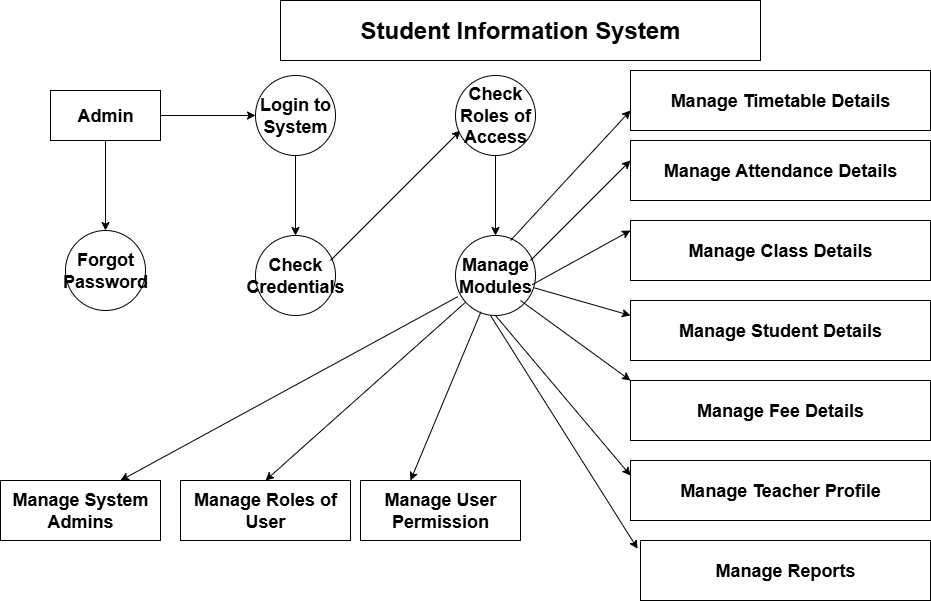

The diagram above was exported from draw.io. Its source (the exported page's mxGraphModel, read from the mxfile embedded in the PNG):
<mxGraphModel dx="1892" dy="562" grid="1" gridSize="10" guides="1" tooltips="1" connect="1" arrows="1" fold="1" page="1" pageScale="1" pageWidth="850" pageHeight="1100" math="0" shadow="0">
  <root>
    <mxCell id="0" />
    <mxCell id="1" parent="0" />
    <mxCell id="l0G0Fo9MiZHIOLYbqDgr-1" value="&lt;h1&gt;Student Information System&lt;/h1&gt;" style="rounded=0;whiteSpace=wrap;html=1;" vertex="1" parent="1">
      <mxGeometry x="170" y="20" width="480" height="60" as="geometry" />
    </mxCell>
    <mxCell id="l0G0Fo9MiZHIOLYbqDgr-11" value="" style="edgeStyle=orthogonalEdgeStyle;rounded=0;orthogonalLoop=1;jettySize=auto;html=1;" edge="1" parent="1" source="l0G0Fo9MiZHIOLYbqDgr-2" target="l0G0Fo9MiZHIOLYbqDgr-10">
      <mxGeometry relative="1" as="geometry" />
    </mxCell>
    <mxCell id="l0G0Fo9MiZHIOLYbqDgr-15" value="" style="edgeStyle=orthogonalEdgeStyle;rounded=0;orthogonalLoop=1;jettySize=auto;html=1;" edge="1" parent="1" source="l0G0Fo9MiZHIOLYbqDgr-2" target="l0G0Fo9MiZHIOLYbqDgr-14">
      <mxGeometry relative="1" as="geometry" />
    </mxCell>
    <mxCell id="l0G0Fo9MiZHIOLYbqDgr-2" value="&lt;h2&gt;Admin&lt;/h2&gt;" style="rounded=0;whiteSpace=wrap;html=1;fillStyle=auto;" vertex="1" parent="1">
      <mxGeometry x="-60" y="110" width="110" height="50" as="geometry" />
    </mxCell>
    <mxCell id="l0G0Fo9MiZHIOLYbqDgr-13" value="" style="edgeStyle=orthogonalEdgeStyle;rounded=0;orthogonalLoop=1;jettySize=auto;html=1;" edge="1" parent="1" source="l0G0Fo9MiZHIOLYbqDgr-10" target="l0G0Fo9MiZHIOLYbqDgr-12">
      <mxGeometry relative="1" as="geometry" />
    </mxCell>
    <mxCell id="l0G0Fo9MiZHIOLYbqDgr-10" value="&lt;h2&gt;Login to System&lt;/h2&gt;" style="ellipse;whiteSpace=wrap;html=1;rounded=0;fillStyle=auto;" vertex="1" parent="1">
      <mxGeometry x="145" y="95" width="80" height="80" as="geometry" />
    </mxCell>
    <mxCell id="l0G0Fo9MiZHIOLYbqDgr-12" value="&lt;h2&gt;Check Credentials&lt;/h2&gt;" style="ellipse;whiteSpace=wrap;html=1;rounded=0;fillStyle=auto;" vertex="1" parent="1">
      <mxGeometry x="145" y="255" width="80" height="80" as="geometry" />
    </mxCell>
    <mxCell id="l0G0Fo9MiZHIOLYbqDgr-14" value="&lt;h2&gt;Forgot Password&lt;/h2&gt;" style="ellipse;whiteSpace=wrap;html=1;rounded=0;fillStyle=auto;" vertex="1" parent="1">
      <mxGeometry x="-45" y="250" width="80" height="80" as="geometry" />
    </mxCell>
    <mxCell id="l0G0Fo9MiZHIOLYbqDgr-16" value="" style="endArrow=classic;html=1;rounded=0;" edge="1" parent="1">
      <mxGeometry width="50" height="50" relative="1" as="geometry">
        <mxPoint x="220" y="280" as="sourcePoint" />
        <mxPoint x="350" y="150" as="targetPoint" />
      </mxGeometry>
    </mxCell>
    <mxCell id="l0G0Fo9MiZHIOLYbqDgr-19" value="" style="edgeStyle=orthogonalEdgeStyle;rounded=0;orthogonalLoop=1;jettySize=auto;html=1;" edge="1" parent="1" source="l0G0Fo9MiZHIOLYbqDgr-17" target="l0G0Fo9MiZHIOLYbqDgr-18">
      <mxGeometry relative="1" as="geometry" />
    </mxCell>
    <mxCell id="l0G0Fo9MiZHIOLYbqDgr-17" value="&lt;h2&gt;Check Roles of Access&lt;/h2&gt;" style="ellipse;whiteSpace=wrap;html=1;aspect=fixed;" vertex="1" parent="1">
      <mxGeometry x="345" y="95" width="80" height="80" as="geometry" />
    </mxCell>
    <mxCell id="l0G0Fo9MiZHIOLYbqDgr-18" value="&lt;h2&gt;Manage Modules&lt;/h2&gt;" style="ellipse;whiteSpace=wrap;html=1;" vertex="1" parent="1">
      <mxGeometry x="345" y="255" width="80" height="80" as="geometry" />
    </mxCell>
    <mxCell id="l0G0Fo9MiZHIOLYbqDgr-20" value="" style="endArrow=classic;html=1;rounded=0;" edge="1" parent="1">
      <mxGeometry width="50" height="50" relative="1" as="geometry">
        <mxPoint x="400" y="260" as="sourcePoint" />
        <mxPoint x="520" y="130" as="targetPoint" />
      </mxGeometry>
    </mxCell>
    <mxCell id="l0G0Fo9MiZHIOLYbqDgr-21" value="&lt;h2&gt;Manage Timetable Details&lt;/h2&gt;" style="rounded=0;whiteSpace=wrap;html=1;" vertex="1" parent="1">
      <mxGeometry x="520" y="90" width="300" height="60" as="geometry" />
    </mxCell>
    <mxCell id="l0G0Fo9MiZHIOLYbqDgr-22" value="" style="endArrow=classic;html=1;rounded=0;" edge="1" parent="1">
      <mxGeometry width="50" height="50" relative="1" as="geometry">
        <mxPoint x="420" y="280" as="sourcePoint" />
        <mxPoint x="520" y="180" as="targetPoint" />
      </mxGeometry>
    </mxCell>
    <mxCell id="l0G0Fo9MiZHIOLYbqDgr-23" value="&lt;h2&gt;Manage Attendance Details&lt;/h2&gt;" style="rounded=0;whiteSpace=wrap;html=1;" vertex="1" parent="1">
      <mxGeometry x="520" y="160" width="300" height="60" as="geometry" />
    </mxCell>
    <mxCell id="l0G0Fo9MiZHIOLYbqDgr-24" value="" style="endArrow=classic;html=1;rounded=0;exitX=0.958;exitY=0.615;exitDx=0;exitDy=0;exitPerimeter=0;" edge="1" parent="1" source="l0G0Fo9MiZHIOLYbqDgr-18">
      <mxGeometry width="50" height="50" relative="1" as="geometry">
        <mxPoint x="430" y="300" as="sourcePoint" />
        <mxPoint x="520" y="250" as="targetPoint" />
      </mxGeometry>
    </mxCell>
    <mxCell id="l0G0Fo9MiZHIOLYbqDgr-25" value="&lt;h2&gt;Manage Class Details&lt;/h2&gt;" style="rounded=0;whiteSpace=wrap;html=1;" vertex="1" parent="1">
      <mxGeometry x="520" y="240" width="300" height="60" as="geometry" />
    </mxCell>
    <mxCell id="l0G0Fo9MiZHIOLYbqDgr-26" value="" style="endArrow=classic;html=1;rounded=0;entryX=0;entryY=0.25;entryDx=0;entryDy=0;exitX=0.988;exitY=0.655;exitDx=0;exitDy=0;exitPerimeter=0;" edge="1" parent="1" source="l0G0Fo9MiZHIOLYbqDgr-18" target="l0G0Fo9MiZHIOLYbqDgr-27">
      <mxGeometry width="50" height="50" relative="1" as="geometry">
        <mxPoint x="430" y="310" as="sourcePoint" />
        <mxPoint x="510" y="320" as="targetPoint" />
      </mxGeometry>
    </mxCell>
    <mxCell id="l0G0Fo9MiZHIOLYbqDgr-27" value="&lt;h2&gt;Manage Student Details&lt;/h2&gt;" style="rounded=0;whiteSpace=wrap;html=1;" vertex="1" parent="1">
      <mxGeometry x="520" y="320" width="300" height="60" as="geometry" />
    </mxCell>
    <mxCell id="l0G0Fo9MiZHIOLYbqDgr-28" value="" style="endArrow=classic;html=1;rounded=0;entryX=0;entryY=0;entryDx=0;entryDy=0;" edge="1" parent="1" target="l0G0Fo9MiZHIOLYbqDgr-29">
      <mxGeometry width="50" height="50" relative="1" as="geometry">
        <mxPoint x="410" y="320" as="sourcePoint" />
        <mxPoint x="500" y="390" as="targetPoint" />
      </mxGeometry>
    </mxCell>
    <mxCell id="l0G0Fo9MiZHIOLYbqDgr-29" value="&lt;h2&gt;Manage Fee Details&lt;/h2&gt;" style="rounded=0;whiteSpace=wrap;html=1;" vertex="1" parent="1">
      <mxGeometry x="520" y="400" width="300" height="60" as="geometry" />
    </mxCell>
    <mxCell id="l0G0Fo9MiZHIOLYbqDgr-30" value="" style="endArrow=classic;html=1;rounded=0;exitX=0.5;exitY=1;exitDx=0;exitDy=0;entryX=0;entryY=0.25;entryDx=0;entryDy=0;" edge="1" parent="1" source="l0G0Fo9MiZHIOLYbqDgr-18" target="l0G0Fo9MiZHIOLYbqDgr-31">
      <mxGeometry width="50" height="50" relative="1" as="geometry">
        <mxPoint x="390" y="340" as="sourcePoint" />
        <mxPoint x="510" y="490" as="targetPoint" />
      </mxGeometry>
    </mxCell>
    <mxCell id="l0G0Fo9MiZHIOLYbqDgr-31" value="&lt;h2&gt;Manage Teacher Profile&lt;/h2&gt;" style="rounded=0;whiteSpace=wrap;html=1;" vertex="1" parent="1">
      <mxGeometry x="520" y="480" width="300" height="60" as="geometry" />
    </mxCell>
    <mxCell id="l0G0Fo9MiZHIOLYbqDgr-32" value="" style="endArrow=classic;html=1;rounded=0;entryX=-0.01;entryY=0.137;entryDx=0;entryDy=0;entryPerimeter=0;" edge="1" parent="1" target="l0G0Fo9MiZHIOLYbqDgr-33">
      <mxGeometry width="50" height="50" relative="1" as="geometry">
        <mxPoint x="380" y="335" as="sourcePoint" />
        <mxPoint x="520" y="560" as="targetPoint" />
      </mxGeometry>
    </mxCell>
    <mxCell id="l0G0Fo9MiZHIOLYbqDgr-33" value="&lt;h2&gt;Manage Reports&lt;/h2&gt;" style="rounded=0;whiteSpace=wrap;html=1;" vertex="1" parent="1">
      <mxGeometry x="530" y="560" width="290" height="60" as="geometry" />
    </mxCell>
    <mxCell id="l0G0Fo9MiZHIOLYbqDgr-34" value="" style="endArrow=classic;html=1;rounded=0;exitX=0.028;exitY=0.765;exitDx=0;exitDy=0;exitPerimeter=0;entryX=0.75;entryY=0;entryDx=0;entryDy=0;" edge="1" parent="1" source="l0G0Fo9MiZHIOLYbqDgr-18" target="l0G0Fo9MiZHIOLYbqDgr-35">
      <mxGeometry width="50" height="50" relative="1" as="geometry">
        <mxPoint x="295" y="470" as="sourcePoint" />
        <mxPoint x="20" y="490" as="targetPoint" />
      </mxGeometry>
    </mxCell>
    <mxCell id="l0G0Fo9MiZHIOLYbqDgr-35" value="&lt;h2&gt;Manage System Admins&lt;/h2&gt;" style="rounded=0;whiteSpace=wrap;html=1;" vertex="1" parent="1">
      <mxGeometry x="-110" y="500" width="160" height="60" as="geometry" />
    </mxCell>
    <mxCell id="l0G0Fo9MiZHIOLYbqDgr-37" value="" style="endArrow=classic;html=1;rounded=0;entryX=0.5;entryY=0;entryDx=0;entryDy=0;" edge="1" parent="1" source="l0G0Fo9MiZHIOLYbqDgr-18" target="l0G0Fo9MiZHIOLYbqDgr-38">
      <mxGeometry width="50" height="50" relative="1" as="geometry">
        <mxPoint x="240" y="480" as="sourcePoint" />
        <mxPoint x="160" y="490" as="targetPoint" />
      </mxGeometry>
    </mxCell>
    <mxCell id="l0G0Fo9MiZHIOLYbqDgr-38" value="&lt;h2&gt;Manage Roles of User&lt;/h2&gt;" style="rounded=0;whiteSpace=wrap;html=1;" vertex="1" parent="1">
      <mxGeometry x="70" y="500" width="170" height="60" as="geometry" />
    </mxCell>
    <mxCell id="l0G0Fo9MiZHIOLYbqDgr-40" value="" style="endArrow=classic;html=1;rounded=0;exitX=0.318;exitY=0.955;exitDx=0;exitDy=0;exitPerimeter=0;" edge="1" parent="1" source="l0G0Fo9MiZHIOLYbqDgr-18">
      <mxGeometry width="50" height="50" relative="1" as="geometry">
        <mxPoint x="270" y="650" as="sourcePoint" />
        <mxPoint x="300" y="500" as="targetPoint" />
      </mxGeometry>
    </mxCell>
    <mxCell id="l0G0Fo9MiZHIOLYbqDgr-41" value="&lt;h2&gt;Manage User Permission&lt;/h2&gt;" style="rounded=0;whiteSpace=wrap;html=1;" vertex="1" parent="1">
      <mxGeometry x="250" y="500" width="160" height="60" as="geometry" />
    </mxCell>
  </root>
</mxGraphModel>